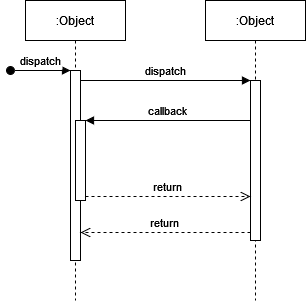

The diagram above was exported from draw.io. Its source (the exported page's mxGraphModel, read from the mxfile embedded in the PNG):
<mxGraphModel dx="956" dy="497" grid="1" gridSize="10" guides="1" tooltips="1" connect="1" arrows="1" fold="1" page="1" pageScale="1" pageWidth="850" pageHeight="1100" math="0" shadow="0">
  <root>
    <mxCell id="0" />
    <mxCell id="1" parent="0" />
    <mxCell id="3nuBFxr9cyL0pnOWT2aG-1" value=":Object" style="shape=umlLifeline;perimeter=lifelinePerimeter;container=1;collapsible=0;recursiveResize=0;rounded=0;shadow=0;strokeWidth=1;" parent="1" vertex="1">
      <mxGeometry x="120" y="80" width="100" height="300" as="geometry" />
    </mxCell>
    <mxCell id="3nuBFxr9cyL0pnOWT2aG-2" value="" style="points=[];perimeter=orthogonalPerimeter;rounded=0;shadow=0;strokeWidth=1;" parent="3nuBFxr9cyL0pnOWT2aG-1" vertex="1">
      <mxGeometry x="45" y="70" width="10" height="190" as="geometry" />
    </mxCell>
    <mxCell id="3nuBFxr9cyL0pnOWT2aG-3" value="dispatch" style="verticalAlign=bottom;startArrow=oval;endArrow=block;startSize=8;shadow=0;strokeWidth=1;" parent="3nuBFxr9cyL0pnOWT2aG-1" target="3nuBFxr9cyL0pnOWT2aG-2" edge="1">
      <mxGeometry relative="1" as="geometry">
        <mxPoint x="-15" y="70" as="sourcePoint" />
      </mxGeometry>
    </mxCell>
    <mxCell id="3nuBFxr9cyL0pnOWT2aG-4" value="" style="points=[];perimeter=orthogonalPerimeter;rounded=0;shadow=0;strokeWidth=1;" parent="3nuBFxr9cyL0pnOWT2aG-1" vertex="1">
      <mxGeometry x="50" y="120" width="10" height="80" as="geometry" />
    </mxCell>
    <mxCell id="3nuBFxr9cyL0pnOWT2aG-5" value=":Object" style="shape=umlLifeline;perimeter=lifelinePerimeter;container=1;collapsible=0;recursiveResize=0;rounded=0;shadow=0;strokeWidth=1;" parent="1" vertex="1">
      <mxGeometry x="300" y="80" width="100" height="300" as="geometry" />
    </mxCell>
    <mxCell id="3nuBFxr9cyL0pnOWT2aG-6" value="" style="points=[];perimeter=orthogonalPerimeter;rounded=0;shadow=0;strokeWidth=1;" parent="3nuBFxr9cyL0pnOWT2aG-5" vertex="1">
      <mxGeometry x="45" y="80" width="10" height="160" as="geometry" />
    </mxCell>
    <mxCell id="3nuBFxr9cyL0pnOWT2aG-7" value="return" style="verticalAlign=bottom;endArrow=open;dashed=1;endSize=8;exitX=0;exitY=0.95;shadow=0;strokeWidth=1;" parent="1" source="3nuBFxr9cyL0pnOWT2aG-6" target="3nuBFxr9cyL0pnOWT2aG-2" edge="1">
      <mxGeometry relative="1" as="geometry">
        <mxPoint x="275" y="236" as="targetPoint" />
      </mxGeometry>
    </mxCell>
    <mxCell id="3nuBFxr9cyL0pnOWT2aG-8" value="dispatch" style="verticalAlign=bottom;endArrow=block;entryX=0;entryY=0;shadow=0;strokeWidth=1;" parent="1" source="3nuBFxr9cyL0pnOWT2aG-2" target="3nuBFxr9cyL0pnOWT2aG-6" edge="1">
      <mxGeometry relative="1" as="geometry">
        <mxPoint x="275" y="160" as="sourcePoint" />
      </mxGeometry>
    </mxCell>
    <mxCell id="3nuBFxr9cyL0pnOWT2aG-9" value="callback" style="verticalAlign=bottom;endArrow=block;entryX=1;entryY=0;shadow=0;strokeWidth=1;" parent="1" source="3nuBFxr9cyL0pnOWT2aG-6" target="3nuBFxr9cyL0pnOWT2aG-4" edge="1">
      <mxGeometry relative="1" as="geometry">
        <mxPoint x="240" y="200" as="sourcePoint" />
      </mxGeometry>
    </mxCell>
    <mxCell id="3nuBFxr9cyL0pnOWT2aG-10" value="return" style="verticalAlign=bottom;endArrow=open;dashed=1;endSize=8;exitX=1;exitY=0.95;shadow=0;strokeWidth=1;" parent="1" source="3nuBFxr9cyL0pnOWT2aG-4" target="3nuBFxr9cyL0pnOWT2aG-6" edge="1">
      <mxGeometry relative="1" as="geometry">
        <mxPoint x="240" y="257" as="targetPoint" />
      </mxGeometry>
    </mxCell>
  </root>
</mxGraphModel>